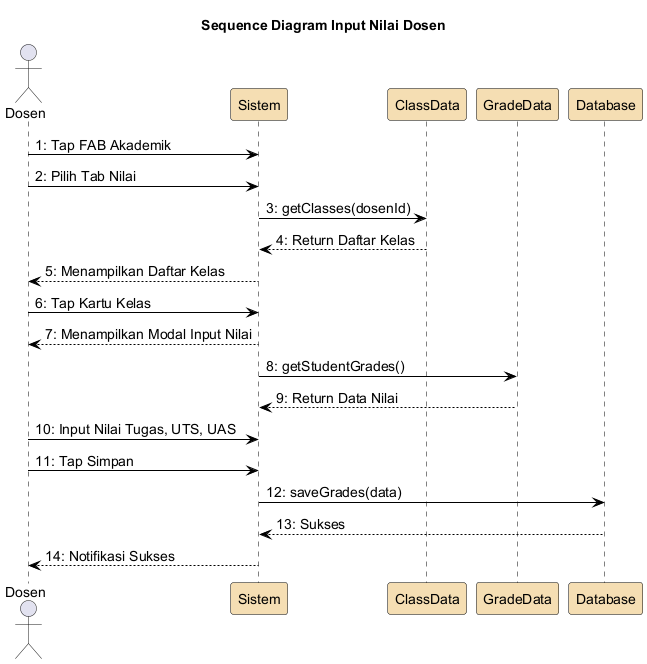

The diagram above was rendered by PlantUML. Its source (embedded in the PNG):
@startuml
skinparam backgroundColor White
skinparam ParticipantBorderColor Black
skinparam SequenceLifeLineBorderColor Black
skinparam ArrowColor Black
skinparam defaultFontSize 14
skinparam ParticipantBackgroundColor #F5DEB3

title Sequence Diagram Input Nilai Dosen

actor Dosen
participant "Sistem" as sistem
participant "ClassData" as classData
participant "GradeData" as gradeData
participant "Database" as db

Dosen -> sistem : 1: Tap FAB Akademik
Dosen -> sistem : 2: Pilih Tab Nilai
sistem -> classData : 3: getClasses(dosenId)
classData --> sistem : 4: Return Daftar Kelas
sistem --> Dosen : 5: Menampilkan Daftar Kelas
Dosen -> sistem : 6: Tap Kartu Kelas
sistem --> Dosen : 7: Menampilkan Modal Input Nilai
sistem -> gradeData : 8: getStudentGrades()
gradeData --> sistem : 9: Return Data Nilai
Dosen -> sistem : 10: Input Nilai Tugas, UTS, UAS
Dosen -> sistem : 11: Tap Simpan
sistem -> db : 12: saveGrades(data)
db --> sistem : 13: Sukses
sistem --> Dosen : 14: Notifikasi Sukses

@enduml